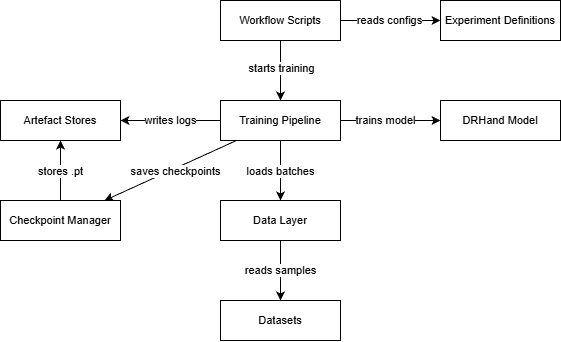

The diagram above was exported from draw.io. Its source (the exported page's mxGraphModel, read from the mxfile embedded in the PNG):
<mxGraphModel dx="1578" dy="1116" grid="1" gridSize="10" guides="1" tooltips="1" connect="1" arrows="1" fold="1" page="0" pageScale="1" pageWidth="827" pageHeight="1169" math="0" shadow="0">
  <root>
    <mxCell id="0" />
    <mxCell id="1" parent="0" />
    <mxCell id="2" edge="1" parent="1" source="6" style="edgeStyle=none;shape=connector;rounded=0;orthogonalLoop=1;jettySize=auto;html=1;strokeColor=default;align=center;verticalAlign=middle;fontFamily=Helvetica;fontSize=11;fontColor=default;labelBackgroundColor=default;endArrow=classic;" target="19">
      <mxGeometry relative="1" as="geometry" />
    </mxCell>
    <mxCell id="3" connectable="0" parent="2" style="edgeLabel;html=1;align=center;verticalAlign=middle;resizable=0;points=[];fontFamily=Helvetica;fontSize=11;fontColor=default;labelBackgroundColor=default;" value="starts training" vertex="1">
      <mxGeometry relative="1" x="-0.0788" y="1" as="geometry">
        <mxPoint as="offset" />
      </mxGeometry>
    </mxCell>
    <mxCell id="4" edge="1" parent="1" source="6" style="edgeStyle=none;shape=connector;rounded=0;orthogonalLoop=1;jettySize=auto;html=1;strokeColor=default;align=center;verticalAlign=middle;fontFamily=Helvetica;fontSize=11;fontColor=default;labelBackgroundColor=default;endArrow=classic;" target="25">
      <mxGeometry relative="1" as="geometry" />
    </mxCell>
    <mxCell id="5" connectable="0" parent="4" style="edgeLabel;html=1;align=center;verticalAlign=middle;resizable=0;points=[];fontFamily=Helvetica;fontSize=11;fontColor=default;labelBackgroundColor=default;" value="reads configs" vertex="1">
      <mxGeometry relative="1" x="-0.0296" y="-1" as="geometry">
        <mxPoint y="-1" as="offset" />
      </mxGeometry>
    </mxCell>
    <mxCell id="6" parent="1" style="rounded=0;whiteSpace=wrap;html=1;fontFamily=Helvetica;fontSize=11;fontColor=default;labelBackgroundColor=default;" value="Workflow Scripts" vertex="1">
      <mxGeometry height="40" width="120" x="-100" y="-130" as="geometry" />
    </mxCell>
    <mxCell id="7" edge="1" parent="1" source="9" style="edgeStyle=none;shape=connector;rounded=0;orthogonalLoop=1;jettySize=auto;html=1;strokeColor=default;align=center;verticalAlign=middle;fontFamily=Helvetica;fontSize=11;fontColor=default;labelBackgroundColor=default;endArrow=classic;" target="23">
      <mxGeometry relative="1" as="geometry" />
    </mxCell>
    <mxCell id="8" connectable="0" parent="7" style="edgeLabel;html=1;align=center;verticalAlign=middle;resizable=0;points=[];fontFamily=Helvetica;fontSize=11;fontColor=default;labelBackgroundColor=default;" value="reads samples" vertex="1">
      <mxGeometry relative="1" x="-0.0286" as="geometry">
        <mxPoint as="offset" />
      </mxGeometry>
    </mxCell>
    <mxCell id="9" parent="1" style="rounded=0;whiteSpace=wrap;html=1;fontFamily=Helvetica;fontSize=11;fontColor=default;labelBackgroundColor=default;" value="Data Layer" vertex="1">
      <mxGeometry height="40" width="120" x="-100" y="70" as="geometry" />
    </mxCell>
    <mxCell id="10" parent="1" style="rounded=0;whiteSpace=wrap;html=1;fontFamily=Helvetica;fontSize=11;fontColor=default;labelBackgroundColor=default;" value="DRHand Model" vertex="1">
      <mxGeometry height="40" width="120" x="120" y="-30" as="geometry" />
    </mxCell>
    <mxCell id="11" edge="1" parent="1" source="19" style="edgeStyle=none;shape=connector;rounded=0;orthogonalLoop=1;jettySize=auto;html=1;strokeColor=default;align=center;verticalAlign=middle;fontFamily=Helvetica;fontSize=11;fontColor=default;labelBackgroundColor=default;endArrow=classic;" target="9">
      <mxGeometry relative="1" as="geometry" />
    </mxCell>
    <mxCell id="12" connectable="0" parent="11" style="edgeLabel;html=1;align=center;verticalAlign=middle;resizable=0;points=[];fontFamily=Helvetica;fontSize=11;fontColor=default;labelBackgroundColor=default;" value="loads batches" vertex="1">
      <mxGeometry relative="1" x="-0.2" as="geometry">
        <mxPoint y="6" as="offset" />
      </mxGeometry>
    </mxCell>
    <mxCell id="13" edge="1" parent="1" source="19" style="edgeStyle=none;shape=connector;rounded=0;orthogonalLoop=1;jettySize=auto;html=1;strokeColor=default;align=center;verticalAlign=middle;fontFamily=Helvetica;fontSize=11;fontColor=default;labelBackgroundColor=default;endArrow=classic;" target="10">
      <mxGeometry relative="1" as="geometry" />
    </mxCell>
    <mxCell id="14" connectable="0" parent="13" style="edgeLabel;html=1;align=center;verticalAlign=middle;resizable=0;points=[];fontFamily=Helvetica;fontSize=11;fontColor=default;labelBackgroundColor=default;" value="trains model" vertex="1">
      <mxGeometry relative="1" x="-0.0923" y="-1" as="geometry">
        <mxPoint y="-1" as="offset" />
      </mxGeometry>
    </mxCell>
    <mxCell id="15" edge="1" parent="1" source="19" style="edgeStyle=none;shape=connector;rounded=0;orthogonalLoop=1;jettySize=auto;html=1;strokeColor=default;align=center;verticalAlign=middle;fontFamily=Helvetica;fontSize=11;fontColor=default;labelBackgroundColor=default;endArrow=classic;" target="22">
      <mxGeometry relative="1" as="geometry" />
    </mxCell>
    <mxCell id="16" connectable="0" parent="15" style="edgeLabel;html=1;align=center;verticalAlign=middle;resizable=0;points=[];fontFamily=Helvetica;fontSize=11;fontColor=default;labelBackgroundColor=default;" value="saves checkpoints" vertex="1">
      <mxGeometry relative="1" x="-0.0578" y="3" as="geometry">
        <mxPoint as="offset" />
      </mxGeometry>
    </mxCell>
    <mxCell id="17" edge="1" parent="1" source="19" style="edgeStyle=none;shape=connector;rounded=0;orthogonalLoop=1;jettySize=auto;html=1;strokeColor=default;align=center;verticalAlign=middle;fontFamily=Helvetica;fontSize=11;fontColor=default;labelBackgroundColor=default;endArrow=classic;" target="24">
      <mxGeometry relative="1" as="geometry" />
    </mxCell>
    <mxCell id="18" connectable="0" parent="17" style="edgeLabel;html=1;align=center;verticalAlign=middle;resizable=0;points=[];fontFamily=Helvetica;fontSize=11;fontColor=default;labelBackgroundColor=default;" value="writes logs" vertex="1">
      <mxGeometry relative="1" x="0.0077" y="1" as="geometry">
        <mxPoint y="-1" as="offset" />
      </mxGeometry>
    </mxCell>
    <mxCell id="19" parent="1" style="rounded=0;whiteSpace=wrap;html=1;fontFamily=Helvetica;fontSize=11;fontColor=default;labelBackgroundColor=default;" value="Training Pipeline" vertex="1">
      <mxGeometry height="40" width="120" x="-100" y="-30" as="geometry" />
    </mxCell>
    <mxCell id="20" edge="1" parent="1" source="22" style="edgeStyle=none;shape=connector;rounded=0;orthogonalLoop=1;jettySize=auto;html=1;strokeColor=default;align=center;verticalAlign=middle;fontFamily=Helvetica;fontSize=11;fontColor=default;labelBackgroundColor=default;endArrow=classic;" target="24">
      <mxGeometry relative="1" as="geometry" />
    </mxCell>
    <mxCell id="21" connectable="0" parent="20" style="edgeLabel;html=1;align=center;verticalAlign=middle;resizable=0;points=[];fontFamily=Helvetica;fontSize=11;fontColor=default;labelBackgroundColor=default;" value="stores .pt" vertex="1">
      <mxGeometry relative="1" x="-0.0806" y="-1" as="geometry">
        <mxPoint x="-1" y="-2" as="offset" />
      </mxGeometry>
    </mxCell>
    <mxCell id="22" parent="1" style="rounded=0;whiteSpace=wrap;html=1;fontFamily=Helvetica;fontSize=11;fontColor=default;labelBackgroundColor=default;" value="Checkpoint Manager" vertex="1">
      <mxGeometry height="40" width="120" x="-320" y="70" as="geometry" />
    </mxCell>
    <mxCell id="23" parent="1" style="rounded=0;whiteSpace=wrap;html=1;fontFamily=Helvetica;fontSize=11;fontColor=default;labelBackgroundColor=default;" value="Datasets" vertex="1">
      <mxGeometry height="40" width="120" x="-100" y="170" as="geometry" />
    </mxCell>
    <mxCell id="24" parent="1" style="rounded=0;whiteSpace=wrap;html=1;fontFamily=Helvetica;fontSize=11;fontColor=default;labelBackgroundColor=default;" value="Artefact Stores" vertex="1">
      <mxGeometry height="40" width="120" x="-320" y="-30" as="geometry" />
    </mxCell>
    <mxCell id="25" parent="1" style="rounded=0;whiteSpace=wrap;html=1;fontFamily=Helvetica;fontSize=11;fontColor=default;labelBackgroundColor=default;" value="Experiment Definitions" vertex="1">
      <mxGeometry height="40" width="120" x="120" y="-130" as="geometry" />
    </mxCell>
  </root>
</mxGraphModel>